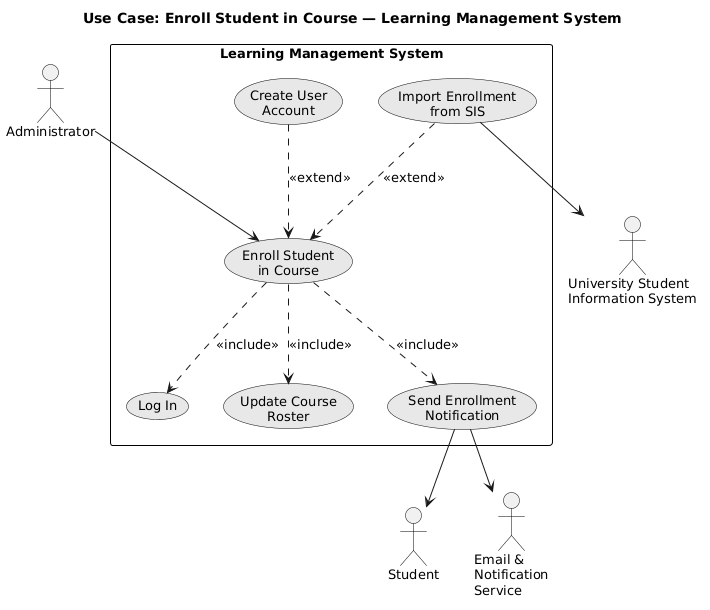

The diagram above was rendered by PlantUML. Its source (embedded in the PNG):
@startuml
title Use Case: Enroll Student in Course — Learning Management System

skinparam shadowing false
skinparam defaultFontName SansSerif
skinparam defaultFontSize 13
skinparam usecase {
  BackgroundColor #E8E8E8
  BorderColor Black
  FontColor Black
}
skinparam actor {
  BorderColor Black
  FontColor Black
}
skinparam rectangle {
  BorderColor Black
  FontColor Black
}

actor "Administrator"                           as Admin
actor "Student"                                 as Student
actor "University Student\nInformation System"  as SIS
actor "Email &\nNotification\nService"          as NS

rectangle "Learning Management System" {
  usecase "Import Enrollment\nfrom SIS"      as UC_IMPORT
  usecase "Create User\nAccount"             as UC_CREATE
  usecase "Enroll Student\nin Course"        as UC_ENROLL
  usecase "Log In"                           as UC_LOGIN
  usecase "Update Course\nRoster"            as UC_ROSTER
  usecase "Send Enrollment\nNotification"    as UC_NOTIFY
}

Admin --> UC_ENROLL

UC_IMPORT ..> UC_ENROLL : <<extend>>
UC_CREATE ..> UC_ENROLL : <<extend>>

UC_ENROLL ..> UC_LOGIN  : <<include>>
UC_ENROLL ..> UC_ROSTER : <<include>>
UC_ENROLL ..> UC_NOTIFY : <<include>>

UC_IMPORT --> SIS
UC_NOTIFY --> NS
UC_NOTIFY --> Student
@enduml